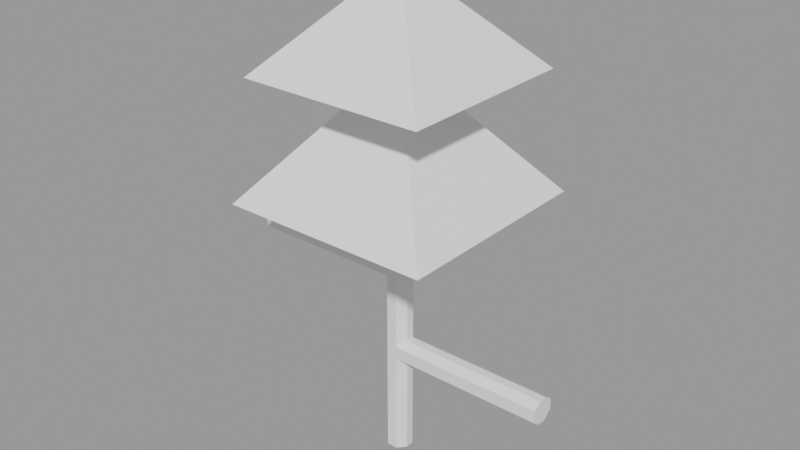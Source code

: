 # Source: Skov_ting.blend  (saved by Blender 4.1.24; exported with 4.5.12 LTS)
import bpy
from mathutils import Matrix  # noqa: F401  (used for matrix-valued properties, if any)

bpy.ops.wm.read_factory_settings(use_empty=True)
scene = bpy.context.scene
scene.name = 'Tree w & w/o top part'

# ---- meshes
me_cube_001 = bpy.data.meshes.new('Cube.001')
me_cube_001.from_pydata([(-0.4286, -1.0, -1.0), (-0.4286, -1.0, 1.0), (-0.4, 1.0, -1.0), (-0.4, 1.0, 1.0), (0.4369, -1.0, -1.0), (0.4369, -1.0, 1.0), (0.4, 1.0, -1.0), (0.4, 1.0, 1.0), (-0.4286, -1.0, 20.62), (-0.4, 1.0, 20.62), (0.4, 1.0, 20.62), (0.4369, -1.0, 20.62), (-1.0, -1.0, 29.78), (-1.0, 1.0, 29.78), (1.0, 1.0, 29.78), (1.0, -1.0, 29.78), (0.0, 0.0, 37.82), (-8.447, -8.447, 20.62), (-8.447, 8.447, 20.62), (8.447, 8.447, 20.62), (8.447, -8.447, 20.62), (-1.0, -1.0, 29.78), (-1.0, 1.0, 29.78), (1.0, 1.0, 29.78), (1.0, -1.0, 29.78), (7.467, 7.467, 30.01), (7.467, -7.467, 30.01), (-7.467, -7.467, 30.01), (-7.467, 7.467, 30.01), (-0.5291, -0.8856, 15.47), (-0.4, 1.0, 15.52), (0.4369, -1.0, 16.0), (0.4, 1.0, 16.0), (-0.4, 1.0, 14.46), (0.4, 1.0, 13.98), (-0.4644, -0.9592, 14.51), (0.4369, -1.0, 13.98), (-0.4, 1.0, 8.992), (0.4, 1.0, 8.543), (-0.4286, -1.0, 8.992), (0.4369, -1.0, 8.52), (-0.4, 1.0, 7.008), (0.4, 1.0, 7.622), (-0.4286, -1.0, 7.008), (0.4369, -1.0, 7.512), (-13.04, -0.9592, 14.51), (-13.04, -0.8856, 15.47), (-13.04, 1.0, 15.52), (-13.04, 1.0, 14.46), (13.01, -1.0, 7.512), (13.01, -1.0, 8.52), (13.01, 1.0, 8.543), (13.01, 1.0, 7.622), (-1.0, -0.35, -1.0), (-1.0, -0.35, 1.0), (1.0, -0.35, -1.0), (1.0, -0.35, 1.0), (-1.0, -0.35, 20.62), (1.0, -0.35, 20.62), (-1.0, -0.35, 29.78), (1.0, -0.35, 29.78), (-8.447, -2.956, 20.62), (8.447, -2.956, 20.62), (-1.0, -0.35, 29.78), (1.0, -0.35, 29.78), (-7.467, -2.613, 30.01), (7.467, -2.613, 30.01), (1.0, -0.35, 16.0), (-1.0, -0.35, 16.0), (-1.0, -0.35, 13.98), (1.0, -0.35, 13.98), (1.0, -0.35, 8.992), (-1.0, -0.35, 8.992), (-1.0, -0.35, 7.008), (1.0, -0.35, 7.008), (-13.04, -0.35, 16.0), (-13.04, -0.35, 13.98), (13.01, -0.35, 8.992), (13.01, -0.35, 7.008), (-1.0, 0.325, 1.0), (1.0, 0.325, -1.0), (-1.0, 0.325, 20.62), (-1.0, 0.325, 29.78), (-8.447, 2.745, 20.62), (-1.0, 0.325, 29.78), (-7.467, 2.427, 30.01), (-1.0, 0.325, 16.0), (-1.0, 0.325, 13.98), (-1.0, 0.325, 8.992), (-1.0, 0.325, 7.008), (-13.04, 0.325, 16.0), (-13.04, 0.325, 13.98), (-1.0, 0.325, -1.0), (1.0, 0.325, 1.0), (1.0, 0.325, 20.62), (1.0, 0.325, 29.78), (8.447, 2.745, 20.62), (1.0, 0.325, 29.78), (7.467, 2.427, 30.01), (1.0, 0.325, 16.0), (1.0, 0.325, 13.98), (1.0, 0.325, 8.992), (1.0, 0.325, 7.008), (13.01, 0.325, 8.992), (13.01, 0.325, 7.008)], [], [(92, 79, 3, 2), (2, 3, 7, 6), (55, 56, 5, 4), (4, 5, 1, 0), (53, 55, 4, 0), (68, 29, 8, 57), (82, 13, 22, 84), (29, 31, 11, 8), (32, 30, 9, 10), (99, 32, 10, 94), (60, 15, 24, 64), (10, 9, 18, 19), (8, 11, 20, 17), (26, 66, 98, 25, 16), (28, 85, 65, 27, 16), (25, 28, 16), (17, 20, 24, 21), (19, 18, 22, 23), (27, 26, 16), (94, 10, 19, 96), (15, 12, 21, 24), (57, 8, 17, 61), (13, 14, 23, 22), (14, 13, 28, 25), (12, 15, 26, 27), (59, 12, 27, 65), (95, 14, 25, 98), (100, 34, 32, 99), (34, 33, 30, 32), (35, 36, 31, 29), (69, 35, 45, 76), (72, 39, 35, 69), (39, 40, 36, 35), (38, 37, 33, 34), (101, 38, 34, 100), (40, 44, 49, 50), (42, 41, 37, 38), (43, 44, 40, 39), (73, 43, 39, 72), (54, 1, 43, 73), (1, 5, 44, 43), (7, 3, 41, 42), (93, 7, 42, 102), (76, 45, 46, 75), (30, 33, 48, 47), (35, 29, 46, 45), (86, 30, 47, 90), (104, 52, 51, 103), (71, 40, 50, 77), (102, 42, 52, 104), (42, 38, 51, 52), (44, 74, 78, 49), (101, 71, 77, 103), (49, 78, 77, 50), (29, 68, 75, 46), (91, 76, 75, 90), (5, 56, 74, 44), (79, 54, 73, 89), (89, 73, 72, 88), (40, 71, 70, 36), (88, 72, 69, 87), (87, 69, 76, 91), (36, 70, 67, 31), (15, 60, 66, 26), (82, 59, 65, 85), (81, 57, 61, 83), (11, 58, 62, 20), (83, 61, 17, 21, 63, 84, 22, 18), (95, 60, 64, 97), (31, 67, 58, 11), (12, 59, 63, 21), (86, 68, 57, 81), (92, 80, 55, 53), (80, 93, 56, 55), (0, 1, 54, 53), (6, 7, 93, 80), (2, 6, 80, 92), (30, 86, 81, 9), (14, 95, 97, 23), (62, 96, 19, 23, 97, 64, 24, 20), (9, 81, 83, 18), (13, 82, 85, 28), (33, 87, 91, 48), (37, 88, 87, 33), (41, 89, 88, 37), (3, 79, 89, 41), (48, 91, 90, 47), (38, 101, 103, 51), (74, 102, 104, 78), (78, 104, 103, 77), (68, 86, 90, 75), (56, 93, 102, 74), (71, 101, 100, 70), (70, 100, 99, 67), (60, 95, 98, 66), (58, 94, 96, 62), (67, 99, 94, 58), (59, 82, 84, 63), (53, 54, 79, 92)])
_uv = me_cube_001.uv_layers.new(name='UVMap')
_uv.uv.foreach_set('vector', [0.375, 0.1656, 0.625, 0.1656, 0.625, 0.325, 0.3589, 0.3411, 0.3589, 0.3411, 0.625, 0.325, 0.625, 0.425, 0.3375, 0.4625, 0.375, 0.6688, 0.625, 0.6688, 0.625, 0.8204, 0.3398, 0.7852, 0.3398, 0.7852, 0.625, 0.8204, 0.625, 0.9286, 0.375, 0.9286, 0.125, 0.6688, 0.375, 0.6688, 0.3398, 0.7852, 0.1964, 0.75, 0.625, 0.08125, 0.625, 0.01433, 0.625, -0.01136, 0.625, 0.08125, 0.625, 0.1656, 0.625, 0.25, 0.625, 0.25, 0.625, 0.1656, 0.625, 0.9371, 0.625, 0.8204, 0.625, 0.8204, 0.625, 0.9286, 0.625, 0.425, 0.625, 0.325, 0.625, 0.325, 0.625, 0.425, 0.625, 0.5844, 0.625, 0.425, 0.625, 0.425, 0.625, 0.5844, 0.625, 0.6688, 0.625, 0.75, 0.625, 0.75, 0.625, 0.6688, 0.625, 0.425, 0.625, 0.325, 0.625, 0.25, 0.625, 0.5, 0.625, 0.9286, 0.625, 0.8204, 0.625, 0.75, 0.625, 1.0, 0.625, 0.75, 0.625, 0.6688, 0.625, 0.5844, 0.625, 0.5, 0.625, 0.75, 0.625, 0.25, 0.625, 0.1656, 0.625, 0.08125, 0.625, 0.0, 0.625, 0.25, 0.625, 0.5, 0.625, 0.25, 0.625, 0.5, 0.625, 1.0, 0.625, 0.75, 0.625, 0.75, 0.625, 1.0, 0.625, 0.5, 0.625, 0.25, 0.625, 0.25, 0.625, 0.5, 0.625, 1.0, 0.625, 0.75, 0.625, 1.0, 0.625, 0.5844, 0.625, 0.425, 0.625, 0.5, 0.625, 0.5844, 0.625, 0.75, 0.625, 1.0, 0.625, 1.0, 0.625, 0.75, 0.625, 0.08125, 0.625, -0.01136, 0.625, 0.0, 0.625, 0.08125, 0.625, 0.25, 0.625, 0.5, 0.625, 0.5, 0.625, 0.25, 0.625, 0.5, 0.625, 0.25, 0.625, 0.25, 0.625, 0.5, 0.625, 1.0, 0.625, 0.75, 0.625, 0.75, 0.625, 1.0, 0.625, 0.08125, 0.625, 0.0, 0.625, 0.0, 0.625, 0.08125, 0.625, 0.5844, 0.625, 0.5, 0.625, 0.5, 0.625, 0.5844, 0.625, 0.5844, 0.625, 0.425, 0.625, 0.425, 0.625, 0.5844, 0.625, 0.425, 0.625, 0.325, 0.625, 0.325, 0.625, 0.425, 0.625, 0.9316, 0.625, 0.8204, 0.625, 0.8204, 0.625, 0.9371, 0.625, 0.08125, 0.625, 0.005095, 0.625, 0.005095, 0.625, 0.08125, 0.625, 0.08125, 0.625, 0.0, 0.625, 0.005095, 0.625, 0.08125, 0.625, 0.9286, 0.625, 0.8204, 0.625, 0.8204, 0.625, 0.9316, 0.625, 0.425, 0.625, 0.325, 0.625, 0.325, 0.625, 0.425, 0.625, 0.5844, 0.625, 0.425, 0.625, 0.425, 0.625, 0.5844, 0.625, 0.8204, 0.625, 0.8204, 0.625, 0.75, 0.625, 0.75, 0.625, 0.425, 0.625, 0.325, 0.625, 0.325, 0.625, 0.425, 0.625, 0.9286, 0.625, 0.8204, 0.625, 0.8204, 0.625, 0.9286, 0.625, 0.08125, 0.625, 0.0, 0.625, 0.0, 0.625, 0.08125, 0.625, 0.08125, 0.625, 0.0, 0.625, 0.0, 0.625, 0.08125, 0.625, 0.9286, 0.625, 0.8204, 0.625, 0.8204, 0.625, 0.9286, 0.625, 0.425, 0.625, 0.325, 0.625, 0.325, 0.625, 0.425, 0.625, 0.5844, 0.625, 0.425, 0.625, 0.425, 0.625, 0.5844, 0.625, 0.08125, 0.625, 0.005095, 0.625, 0.0143, 0.625, 0.08125, 0.625, 0.325, 0.625, 0.325, 0.625, 0.25, 0.625, 0.25, 0.625, 0.9316, 0.625, 0.9371, 0.625, 1.0, 0.625, 1.0, 0.625, 0.1656, 0.625, 0.325, 0.625, 0.25, 0.625, 0.1656, 0.625, 0.5844, 0.625, 0.5, 0.625, 0.5, 0.625, 0.5844, 0.625, 0.6688, 0.625, 0.8204, 0.625, 0.75, 0.625, 0.6687, 0.625, 0.5844, 0.625, 0.425, 0.625, 0.5, 0.625, 0.5844, 0.625, 0.425, 0.625, 0.425, 0.625, 0.5, 0.625, 0.5, 0.625, 0.8204, 0.625, 0.6688, 0.625, 0.6687, 0.625, 0.75, 0.625, 0.5844, 0.625, 0.6688, 0.625, 0.6687, 0.625, 0.5844, 0.625, 0.75, 0.625, 0.6687, 0.625, 0.6687, 0.625, 0.75, 0.625, 0.01433, 0.625, 0.08125, 0.625, 0.08125, 0.625, 0.0143, 0.625, 0.1656, 0.625, 0.08125, 0.625, 0.08125, 0.625, 0.1656, 0.625, 0.8204, 0.625, 0.6688, 0.625, 0.6688, 0.625, 0.8204, 0.625, 0.1656, 0.625, 0.08125, 0.625, 0.08125, 0.625, 0.1656, 0.625, 0.1656, 0.625, 0.08125, 0.625, 0.08125, 0.625, 0.1656, 0.625, 0.8204, 0.625, 0.6688, 0.625, 0.6688, 0.625, 0.8204, 0.625, 0.1656, 0.625, 0.08125, 0.625, 0.08125, 0.625, 0.1656, 0.625, 0.1656, 0.625, 0.08125, 0.625, 0.08125, 0.625, 0.1656, 0.625, 0.8204, 0.625, 0.6688, 0.625, 0.6688, 0.625, 0.8204, 0.625, 0.75, 0.625, 0.6688, 0.625, 0.6688, 0.625, 0.75, 0.625, 0.1656, 0.625, 0.08125, 0.625, 0.08125, 0.625, 0.1656, 0.625, 0.1656, 0.625, 0.08125, 0.625, 0.08125, 0.625, 0.1656, 0.625, 0.8204, 0.625, 0.6688, 0.625, 0.6688, 0.625, 0.75, 0.625, 0.1656, 0.625, 0.08125, 0.625, 0.0, 0.625, 0.0, 0.625, 0.08125, 0.625, 0.1656, 0.625, 0.25, 0.625, 0.25, 0.625, 0.5844, 0.625, 0.6688, 0.625, 0.6688, 0.625, 0.5844, 0.625, 0.8204, 0.625, 0.6688, 0.625, 0.6688, 0.625, 0.8204, 0.625, 0.0, 0.625, 0.08125, 0.625, 0.08125, 0.625, 0.0, 0.625, 0.1656, 0.625, 0.08125, 0.625, 0.08125, 0.625, 0.1656, 0.125, 0.5844, 0.375, 0.5844, 0.375, 0.6688, 0.125, 0.6688, 0.375, 0.5844, 0.625, 0.5844, 0.625, 0.6688, 0.375, 0.6688, 0.375, 0.0, 0.625, 0.0, 0.625, 0.08125, 0.375, 0.08125, 0.3375, 0.4625, 0.625, 0.425, 0.625, 0.5844, 0.375, 0.5844, 0.2161, 0.4839, 0.3375, 0.4625, 0.375, 0.5844, 0.125, 0.5844, 0.625, 0.325, 0.625, 0.1656, 0.625, 0.1656, 0.625, 0.325, 0.625, 0.5, 0.625, 0.5844, 0.625, 0.5844, 0.625, 0.5, 0.625, 0.6688, 0.625, 0.5844, 0.625, 0.5, 0.625, 0.5, 0.625, 0.5844, 0.625, 0.6688, 0.625, 0.75, 0.625, 0.75, 0.625, 0.325, 0.625, 0.1656, 0.625, 0.1656, 0.625, 0.25, 0.625, 0.25, 0.625, 0.1656, 0.625, 0.1656, 0.625, 0.25, 0.625, 0.325, 0.625, 0.1656, 0.625, 0.1656, 0.625, 0.25, 0.625, 0.325, 0.625, 0.1656, 0.625, 0.1656, 0.625, 0.325, 0.625, 0.325, 0.625, 0.1656, 0.625, 0.1656, 0.625, 0.325, 0.625, 0.325, 0.625, 0.1656, 0.625, 0.1656, 0.625, 0.325, 0.625, 0.25, 0.625, 0.1656, 0.625, 0.1656, 0.625, 0.25, 0.625, 0.425, 0.625, 0.5844, 0.625, 0.5844, 0.625, 0.5, 0.625, 0.6688, 0.625, 0.5844, 0.625, 0.5844, 0.625, 0.6687, 0.625, 0.6687, 0.625, 0.5844, 0.625, 0.5844, 0.625, 0.6687, 0.625, 0.08125, 0.625, 0.1656, 0.625, 0.1656, 0.625, 0.08125, 0.625, 0.6688, 0.625, 0.5844, 0.625, 0.5844, 0.625, 0.6688, 0.625, 0.6688, 0.625, 0.5844, 0.625, 0.5844, 0.625, 0.6688, 0.625, 0.6688, 0.625, 0.5844, 0.625, 0.5844, 0.625, 0.6688, 0.625, 0.6688, 0.625, 0.5844, 0.625, 0.5844, 0.625, 0.6688, 0.625, 0.6688, 0.625, 0.5844, 0.625, 0.5844, 0.625, 0.6688, 0.625, 0.6688, 0.625, 0.5844, 0.625, 0.5844, 0.625, 0.6688, 0.625, 0.08125, 0.625, 0.1656, 0.625, 0.1656, 0.625, 0.08125, 0.375, 0.08125, 0.625, 0.08125, 0.625, 0.1656, 0.375, 0.1656])
me_cube_001.update()

# ---- objects
ob_cube = bpy.data.objects.new('Cube', me_cube_001)

# ---- transforms, parenting, visibility, modifiers, constraints
ob_cube.location = (0.0, 0.0, 0.0)

# ---- collection membership
scene.collection.objects.link(ob_cube)

# ---- scene / render settings (as saved in the file)
scene.frame_start = 1; scene.frame_end = 250; scene.frame_set(1)
scene.render.engine = 'BLENDER_EEVEE_NEXT'
scene.render.image_settings.exr_codec = 'NONE'
scene.render.simplify_subdivision_render = 0
scene.render.simplify_child_particles_render = 0.0
scene.cycles.sampling_pattern = 'TABULATED_SOBOL'
scene.eevee.use_shadows = False
scene.eevee.ray_tracing_options.trace_max_roughness = 0.0
scene.view_settings.view_transform = 'Filmic'
bpy.context.view_layer.update()

# ---- added for rendering (the .blend has no active camera and no usable light): camera, sun + grey world if the file has none
cam_auto = bpy.data.cameras.new('AutoCamera')
cam_auto.lens = 50.0
cam_auto.sensor_width = 36.0
cam_auto.clip_end = 1000.0
ob_auto_camera = bpy.data.objects.new('AutoCamera', cam_auto)
scene.collection.objects.link(ob_auto_camera)
ob_auto_camera.location = (45.9771, -55.1895, 55.2047)
ob_auto_camera.rotation_euler = (1.09748, -7.21219e-08, 0.694738)
scene.camera = ob_auto_camera
light_auto_sun = bpy.data.lights.new('AutoSun', 'SUN')
light_auto_sun.energy = 3.0
light_auto_sun.angle = 0.0523599
ob_auto_sun = bpy.data.objects.new('AutoSun', light_auto_sun)
scene.collection.objects.link(ob_auto_sun)
ob_auto_sun.rotation_euler = (0.872665, 0.174533, 0.523599)
if scene.world is None:
    world_auto = bpy.data.worlds.new('AutoWorld')
    world_auto.color = (0.3, 0.3, 0.3)
    scene.world = world_auto
bpy.context.view_layer.update()
